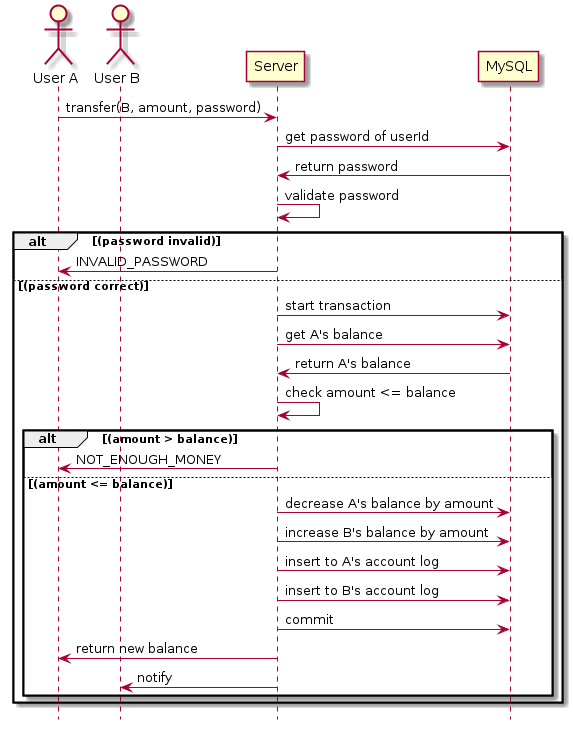

The diagram above was rendered by PlantUML. Its source (embedded in the PNG):
@startuml transfer-money
hide footbox
actor "User A"
actor "User B"
"User A" -> "Server": transfer(B, amount, password)
"Server" -> "MySQL": get password of userId 
"MySQL" -> "Server": return password
"Server" -> "Server": validate password
alt (password invalid)
"Server" -> "User A": INVALID_PASSWORD
else (password correct)
"Server" -> "MySQL": start transaction
"Server" -> "MySQL": get A's balance
"MySQL" -> "Server": return A's balance
"Server" -> "Server" : check amount <= balance
alt  (amount > balance)
"Server" -> "User A": NOT_ENOUGH_MONEY
else (amount <= balance)
"Server" -> "MySQL" : decrease A's balance by amount
"Server" -> "MySQL" : increase B's balance by amount
"Server" -> "MySQL" : insert to A's account log
"Server" -> "MySQL" : insert to B's account log
"Server" -> "MySQL" : commit
"Server" -> "User A": return new balance
"Server" -> "User B" : notify
end
end
@enduml